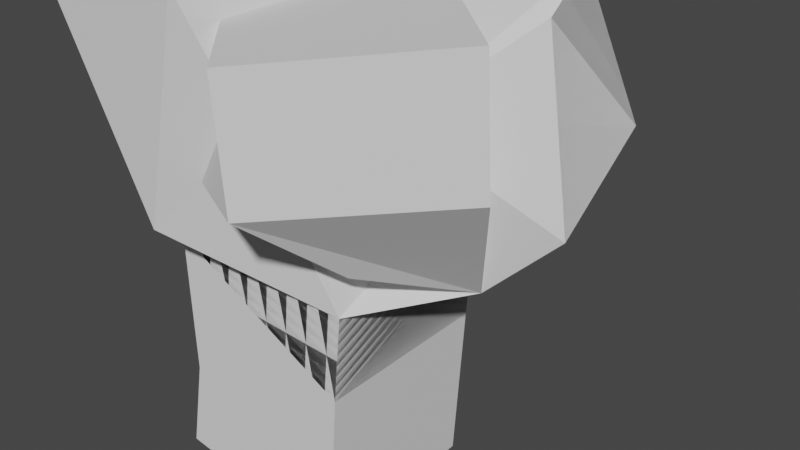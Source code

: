 # Source: treeLeaf3.1.blend  (saved by Blender 3.3.6; exported with 4.5.12 LTS)
import bpy
from mathutils import Matrix  # noqa: F401  (used for matrix-valued properties, if any)

bpy.ops.wm.read_factory_settings(use_empty=True)
scene = bpy.context.scene
scene.name = 'Scene'

# ---- collections
col_collection = bpy.data.collections.new('Collection'); scene.collection.children.link(col_collection)

# ---- world
world_world = bpy.data.worlds.new('World'); scene.world = world_world
world_world.use_nodes = True; world_world.node_tree.nodes.clear()
_N = world_world.node_tree.nodes; _L = world_world.node_tree.links
n0 = _N.new('ShaderNodeOutputWorld'); n0.name = 'World Output'; n0.location = (300, 300)
n1 = _N.new('ShaderNodeBackground'); n1.name = 'Background'; n1.location = (10, 300)
n1.inputs[0].default_value = (0.05088, 0.05088, 0.05088, 1.0)
_L.new(n1.outputs[0], n0.inputs[0])
n0.is_active_output = True
world_world.color = (0.05088, 0.05088, 0.05088)
world_world.use_sun_shadow = False
world_world.sun_shadow_jitter_overblur = 0.0

# ---- meshes
me_plane_001 = bpy.data.meshes.new('Plane.001')
me_plane_001.from_pydata([(0.0, 0.0, 0.0), (-3.725e-09, -8.93e-08, 0.5301), (0.04748, -3.969e-08, 0.2954), (0.0633, -1.141e-07, 0.7148), (0.09759, -1.332e-07, 0.8572), (0.2934, -0.1893, 1.081), (0.2775, -0.1893, 1.286), (-0.1239, 0.1707, 0.6567), (-0.1209, 0.4217, 0.8733), (-0.1942, 0.5438, 1.163), (-0.09104, 0.3719, 1.041), (-0.02995, 0.2702, 1.152), (-0.1529, -0.1312, 0.8335), (-0.1924, -0.1312, 1.063), (-0.116, -0.1312, 1.208), (-0.2557, -0.1312, 1.279), (0.3513, 0.2372, 1.026), (0.4016, 0.1829, 1.179), (0.5048, 0.3131, 1.047), (0.2136, 0.1604, 0.8587)], [(2, 1), (0, 2), (1, 3), (3, 4), (4, 5), (5, 6), (1, 7), (7, 8), (8, 9), (8, 10), (10, 11), (3, 12), (12, 13), (13, 14), (13, 15), (19, 16), (16, 17), (16, 18), (4, 19)], [])
_uv = me_plane_001.uv_layers.new(name='UVMap')
_uv.uv.foreach_set('vector', [])
me_plane_001.update()

# ---- objects
ob_plane = bpy.data.objects.new('Plane', me_plane_001)

# ---- transforms, parenting, visibility, modifiers, constraints
ob_plane.location = (0.0, 0.0, 0.0)
_m = ob_plane.modifiers.new('Skin', 'SKIN')

# ---- collection membership
col_collection.objects.link(ob_plane)

# ---- scene / render settings (as saved in the file)
scene.frame_start = 1; scene.frame_end = 250; scene.frame_set(1)
scene.render.engine = 'BLENDER_EEVEE_NEXT'
scene.cycles.sampling_pattern = 'TABULATED_SOBOL'
scene.cycles.use_light_tree = False
scene.view_settings.view_transform = 'Filmic'
bpy.context.view_layer.update()

# ---- added for rendering (the .blend has no active camera and no usable light): camera, sun
cam_auto = bpy.data.cameras.new('AutoCamera')
cam_auto.lens = 50.0
cam_auto.sensor_width = 36.0
cam_auto.clip_end = 1000.0
ob_auto_camera = bpy.data.objects.new('AutoCamera', cam_auto)
scene.collection.objects.link(ob_auto_camera)
ob_auto_camera.location = (1.72598, -1.75515, 1.92906)
ob_auto_camera.rotation_euler = (1.09748, -7.21219e-08, 0.694738)
scene.camera = ob_auto_camera
light_auto_sun = bpy.data.lights.new('AutoSun', 'SUN')
light_auto_sun.energy = 3.0
light_auto_sun.angle = 0.0523599
ob_auto_sun = bpy.data.objects.new('AutoSun', light_auto_sun)
scene.collection.objects.link(ob_auto_sun)
ob_auto_sun.rotation_euler = (0.872665, 0.174533, 0.523599)
bpy.context.view_layer.update()
